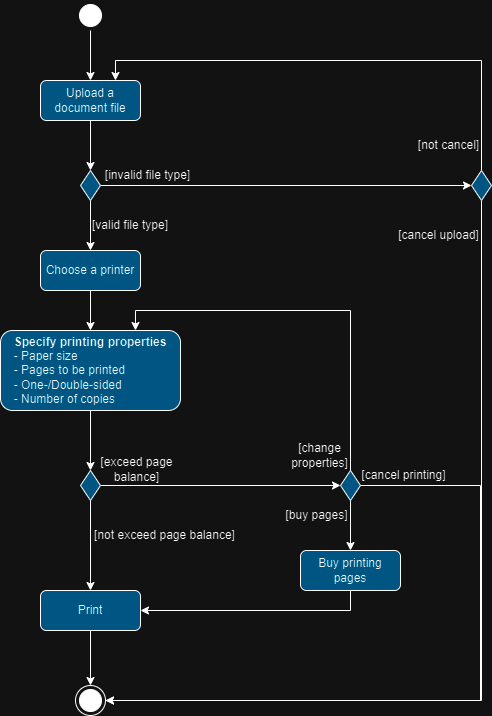

The diagram above was exported from draw.io. Its source (the exported page's mxGraphModel, read from the mxfile embedded in the PNG):
<mxGraphModel dx="590" dy="983" grid="1" gridSize="10" guides="1" tooltips="1" connect="1" arrows="1" fold="1" page="1" pageScale="1" pageWidth="1169" pageHeight="1654" math="0" shadow="0">
  <root>
    <mxCell id="0" />
    <mxCell id="1" parent="0" />
    <mxCell id="npEpgLg6smKjT9kEsddI-21" style="edgeStyle=orthogonalEdgeStyle;rounded=0;orthogonalLoop=1;jettySize=auto;html=1;entryX=0.5;entryY=0;entryDx=0;entryDy=0;" parent="1" source="npEpgLg6smKjT9kEsddI-1" target="npEpgLg6smKjT9kEsddI-9" edge="1">
      <mxGeometry relative="1" as="geometry" />
    </mxCell>
    <mxCell id="npEpgLg6smKjT9kEsddI-1" value="" style="ellipse;html=1;shape=startState;fillColor=#000000;strokeColor=#000000;" parent="1" vertex="1">
      <mxGeometry x="125" y="30" width="30" height="30" as="geometry" />
    </mxCell>
    <mxCell id="npEpgLg6smKjT9kEsddI-3" value="" style="ellipse;html=1;shape=endState;fillColor=#000000;strokeColor=#000000;" parent="1" vertex="1">
      <mxGeometry x="125" y="715" width="30" height="30" as="geometry" />
    </mxCell>
    <mxCell id="t1s64ZsRB8utPeJzwOvP-12" style="edgeStyle=orthogonalEdgeStyle;rounded=0;orthogonalLoop=1;jettySize=auto;html=1;entryX=1;entryY=0.5;entryDx=0;entryDy=0;" parent="1" source="npEpgLg6smKjT9kEsddI-7" target="npEpgLg6smKjT9kEsddI-53" edge="1">
      <mxGeometry relative="1" as="geometry">
        <Array as="points">
          <mxPoint x="400" y="640" />
        </Array>
      </mxGeometry>
    </mxCell>
    <mxCell id="npEpgLg6smKjT9kEsddI-7" value="Buy printing pages" style="rounded=1;whiteSpace=wrap;html=1;fillColor=#66d1ff;" parent="1" vertex="1">
      <mxGeometry x="350" y="580" width="100" height="40" as="geometry" />
    </mxCell>
    <mxCell id="DgN1ZA7n9F5bn7V-vdPu-5" style="edgeStyle=orthogonalEdgeStyle;rounded=0;orthogonalLoop=1;jettySize=auto;html=1;exitX=0.5;exitY=1;exitDx=0;exitDy=0;entryX=0.5;entryY=0;entryDx=0;entryDy=0;" parent="1" source="npEpgLg6smKjT9kEsddI-9" target="npEpgLg6smKjT9kEsddI-36" edge="1">
      <mxGeometry relative="1" as="geometry" />
    </mxCell>
    <mxCell id="npEpgLg6smKjT9kEsddI-9" value="Upload a document file" style="rounded=1;whiteSpace=wrap;html=1;fillColor=#66d1ff;" parent="1" vertex="1">
      <mxGeometry x="90" y="110" width="100" height="40" as="geometry" />
    </mxCell>
    <mxCell id="npEpgLg6smKjT9kEsddI-13" value="[exceed page balance]" style="text;html=1;strokeColor=none;fillColor=none;align=center;verticalAlign=middle;whiteSpace=wrap;rounded=0;" parent="1" vertex="1">
      <mxGeometry x="143" y="484" width="87" height="30" as="geometry" />
    </mxCell>
    <mxCell id="npEpgLg6smKjT9kEsddI-25" style="edgeStyle=orthogonalEdgeStyle;rounded=0;orthogonalLoop=1;jettySize=auto;html=1;exitX=0.5;exitY=1;exitDx=0;exitDy=0;entryX=0.5;entryY=0;entryDx=0;entryDy=0;" parent="1" source="npEpgLg6smKjT9kEsddI-22" target="npEpgLg6smKjT9kEsddI-24" edge="1">
      <mxGeometry relative="1" as="geometry" />
    </mxCell>
    <mxCell id="npEpgLg6smKjT9kEsddI-22" value="Choose a printer" style="rounded=1;whiteSpace=wrap;html=1;fillColor=#66d1ff;" parent="1" vertex="1">
      <mxGeometry x="90" y="280" width="100" height="40" as="geometry" />
    </mxCell>
    <mxCell id="DgN1ZA7n9F5bn7V-vdPu-9" style="edgeStyle=orthogonalEdgeStyle;rounded=0;orthogonalLoop=1;jettySize=auto;html=1;exitX=0.5;exitY=1;exitDx=0;exitDy=0;entryX=0.5;entryY=0;entryDx=0;entryDy=0;" parent="1" source="npEpgLg6smKjT9kEsddI-24" target="npEpgLg6smKjT9kEsddI-49" edge="1">
      <mxGeometry relative="1" as="geometry" />
    </mxCell>
    <mxCell id="npEpgLg6smKjT9kEsddI-24" value="&lt;div style=&quot;text-align: left;&quot;&gt;&lt;b style=&quot;background-color: initial;&quot;&gt;Specify printing properties&lt;/b&gt;&lt;/div&gt;&lt;div style=&quot;text-align: left;&quot;&gt;&lt;span style=&quot;background-color: initial;&quot;&gt;- Paper size&lt;/span&gt;&lt;/div&gt;&lt;div style=&quot;text-align: left;&quot;&gt;&lt;span style=&quot;background-color: initial;&quot;&gt;- Pages to be printed&lt;/span&gt;&lt;/div&gt;&lt;div style=&quot;text-align: left;&quot;&gt;&lt;span style=&quot;background-color: initial;&quot;&gt;- One-/Double-sided&lt;/span&gt;&lt;/div&gt;&lt;div style=&quot;text-align: left;&quot;&gt;&lt;span style=&quot;background-color: initial;&quot;&gt;- Number of copies&lt;/span&gt;&lt;/div&gt;" style="rounded=1;whiteSpace=wrap;html=1;fillColor=#66d1ff;" parent="1" vertex="1">
      <mxGeometry x="50" y="360" width="180" height="80" as="geometry" />
    </mxCell>
    <mxCell id="DgN1ZA7n9F5bn7V-vdPu-6" style="edgeStyle=orthogonalEdgeStyle;rounded=0;orthogonalLoop=1;jettySize=auto;html=1;exitX=0.5;exitY=1;exitDx=0;exitDy=0;entryX=0.5;entryY=0;entryDx=0;entryDy=0;" parent="1" source="npEpgLg6smKjT9kEsddI-36" target="npEpgLg6smKjT9kEsddI-22" edge="1">
      <mxGeometry relative="1" as="geometry" />
    </mxCell>
    <mxCell id="npEpgLg6smKjT9kEsddI-36" value="" style="rhombus;whiteSpace=wrap;html=1;fillColor=#66d1ff;" parent="1" vertex="1">
      <mxGeometry x="130" y="200" width="20" height="30" as="geometry" />
    </mxCell>
    <mxCell id="t1s64ZsRB8utPeJzwOvP-3" style="edgeStyle=orthogonalEdgeStyle;rounded=0;orthogonalLoop=1;jettySize=auto;html=1;entryX=0;entryY=0.5;entryDx=0;entryDy=0;" parent="1" target="t1s64ZsRB8utPeJzwOvP-1" edge="1">
      <mxGeometry relative="1" as="geometry">
        <mxPoint x="150" y="215" as="sourcePoint" />
        <Array as="points">
          <mxPoint x="150" y="215" />
        </Array>
      </mxGeometry>
    </mxCell>
    <mxCell id="npEpgLg6smKjT9kEsddI-39" value="[invalid file type]" style="text;html=1;strokeColor=none;fillColor=none;align=center;verticalAlign=middle;whiteSpace=wrap;rounded=0;" parent="1" vertex="1">
      <mxGeometry x="150" y="190" width="95" height="30" as="geometry" />
    </mxCell>
    <mxCell id="npEpgLg6smKjT9kEsddI-41" value="[valid file type]" style="text;html=1;strokeColor=none;fillColor=none;align=center;verticalAlign=middle;whiteSpace=wrap;rounded=0;" parent="1" vertex="1">
      <mxGeometry x="130" y="240" width="100" height="30" as="geometry" />
    </mxCell>
    <mxCell id="DgN1ZA7n9F5bn7V-vdPu-8" style="edgeStyle=orthogonalEdgeStyle;rounded=0;orthogonalLoop=1;jettySize=auto;html=1;entryX=0.5;entryY=0;entryDx=0;entryDy=0;" parent="1" source="npEpgLg6smKjT9kEsddI-49" target="npEpgLg6smKjT9kEsddI-53" edge="1">
      <mxGeometry relative="1" as="geometry" />
    </mxCell>
    <mxCell id="DgN1ZA7n9F5bn7V-vdPu-10" style="edgeStyle=orthogonalEdgeStyle;rounded=0;orthogonalLoop=1;jettySize=auto;html=1;entryX=0;entryY=0.5;entryDx=0;entryDy=0;" parent="1" source="npEpgLg6smKjT9kEsddI-49" target="t1s64ZsRB8utPeJzwOvP-8" edge="1">
      <mxGeometry relative="1" as="geometry">
        <mxPoint x="330" y="515" as="targetPoint" />
      </mxGeometry>
    </mxCell>
    <mxCell id="npEpgLg6smKjT9kEsddI-49" value="" style="rhombus;whiteSpace=wrap;html=1;fillColor=#66d1ff;" parent="1" vertex="1">
      <mxGeometry x="130" y="500" width="20" height="30" as="geometry" />
    </mxCell>
    <mxCell id="npEpgLg6smKjT9kEsddI-52" value="[not exceed page balance]" style="text;html=1;strokeColor=none;fillColor=none;align=center;verticalAlign=middle;whiteSpace=wrap;rounded=0;" parent="1" vertex="1">
      <mxGeometry x="143" y="550" width="143" height="30" as="geometry" />
    </mxCell>
    <mxCell id="npEpgLg6smKjT9kEsddI-55" style="edgeStyle=orthogonalEdgeStyle;rounded=0;orthogonalLoop=1;jettySize=auto;html=1;entryX=0.5;entryY=0;entryDx=0;entryDy=0;" parent="1" source="npEpgLg6smKjT9kEsddI-53" target="npEpgLg6smKjT9kEsddI-3" edge="1">
      <mxGeometry relative="1" as="geometry" />
    </mxCell>
    <mxCell id="npEpgLg6smKjT9kEsddI-53" value="Print" style="rounded=1;whiteSpace=wrap;html=1;fillColor=#66d1ff;" parent="1" vertex="1">
      <mxGeometry x="90" y="620" width="100" height="40" as="geometry" />
    </mxCell>
    <mxCell id="t1s64ZsRB8utPeJzwOvP-4" style="edgeStyle=orthogonalEdgeStyle;rounded=0;orthogonalLoop=1;jettySize=auto;html=1;exitX=0.5;exitY=1;exitDx=0;exitDy=0;entryX=1;entryY=0.5;entryDx=0;entryDy=0;" parent="1" source="t1s64ZsRB8utPeJzwOvP-1" target="npEpgLg6smKjT9kEsddI-3" edge="1">
      <mxGeometry relative="1" as="geometry" />
    </mxCell>
    <mxCell id="t1s64ZsRB8utPeJzwOvP-6" style="edgeStyle=orthogonalEdgeStyle;rounded=0;orthogonalLoop=1;jettySize=auto;html=1;exitX=0.5;exitY=0;exitDx=0;exitDy=0;entryX=0.75;entryY=0;entryDx=0;entryDy=0;" parent="1" source="t1s64ZsRB8utPeJzwOvP-1" target="npEpgLg6smKjT9kEsddI-9" edge="1">
      <mxGeometry relative="1" as="geometry" />
    </mxCell>
    <mxCell id="t1s64ZsRB8utPeJzwOvP-1" value="" style="rhombus;whiteSpace=wrap;html=1;fillColor=#66d1ff;" parent="1" vertex="1">
      <mxGeometry x="521" y="200" width="20" height="30" as="geometry" />
    </mxCell>
    <mxCell id="t1s64ZsRB8utPeJzwOvP-5" value="[cancel upload]" style="text;html=1;strokeColor=none;fillColor=none;align=center;verticalAlign=middle;whiteSpace=wrap;rounded=0;" parent="1" vertex="1">
      <mxGeometry x="440" y="250" width="97" height="30" as="geometry" />
    </mxCell>
    <mxCell id="t1s64ZsRB8utPeJzwOvP-7" value="[not cancel]" style="text;html=1;strokeColor=none;fillColor=none;align=center;verticalAlign=middle;whiteSpace=wrap;rounded=0;" parent="1" vertex="1">
      <mxGeometry x="460" y="160" width="77" height="30" as="geometry" />
    </mxCell>
    <mxCell id="t1s64ZsRB8utPeJzwOvP-11" style="edgeStyle=orthogonalEdgeStyle;rounded=0;orthogonalLoop=1;jettySize=auto;html=1;entryX=0.5;entryY=0;entryDx=0;entryDy=0;" parent="1" source="t1s64ZsRB8utPeJzwOvP-8" target="npEpgLg6smKjT9kEsddI-7" edge="1">
      <mxGeometry relative="1" as="geometry" />
    </mxCell>
    <mxCell id="t1s64ZsRB8utPeJzwOvP-13" style="edgeStyle=orthogonalEdgeStyle;rounded=0;orthogonalLoop=1;jettySize=auto;html=1;entryX=0.75;entryY=0;entryDx=0;entryDy=0;" parent="1" source="t1s64ZsRB8utPeJzwOvP-8" target="npEpgLg6smKjT9kEsddI-24" edge="1">
      <mxGeometry relative="1" as="geometry">
        <Array as="points">
          <mxPoint x="400" y="340" />
          <mxPoint x="185" y="340" />
        </Array>
      </mxGeometry>
    </mxCell>
    <mxCell id="t1s64ZsRB8utPeJzwOvP-16" style="edgeStyle=orthogonalEdgeStyle;rounded=0;orthogonalLoop=1;jettySize=auto;html=1;entryX=1;entryY=0.5;entryDx=0;entryDy=0;" parent="1" source="t1s64ZsRB8utPeJzwOvP-8" target="npEpgLg6smKjT9kEsddI-3" edge="1">
      <mxGeometry relative="1" as="geometry">
        <mxPoint x="530" y="515" as="targetPoint" />
        <Array as="points">
          <mxPoint x="530" y="515" />
          <mxPoint x="530" y="730" />
        </Array>
      </mxGeometry>
    </mxCell>
    <mxCell id="t1s64ZsRB8utPeJzwOvP-8" value="" style="rhombus;whiteSpace=wrap;html=1;fillColor=#66d1ff;" parent="1" vertex="1">
      <mxGeometry x="390" y="500" width="20" height="30" as="geometry" />
    </mxCell>
    <mxCell id="t1s64ZsRB8utPeJzwOvP-14" value="[buy pages]" style="text;html=1;strokeColor=none;fillColor=none;align=center;verticalAlign=middle;whiteSpace=wrap;rounded=0;" parent="1" vertex="1">
      <mxGeometry x="323" y="530" width="87" height="30" as="geometry" />
    </mxCell>
    <mxCell id="t1s64ZsRB8utPeJzwOvP-15" value="[change&lt;br&gt;properties]" style="text;html=1;strokeColor=none;fillColor=none;align=center;verticalAlign=middle;whiteSpace=wrap;rounded=0;" parent="1" vertex="1">
      <mxGeometry x="326" y="470" width="87" height="30" as="geometry" />
    </mxCell>
    <mxCell id="t1s64ZsRB8utPeJzwOvP-17" value="[cancel printing]" style="text;html=1;strokeColor=none;fillColor=none;align=center;verticalAlign=middle;whiteSpace=wrap;rounded=0;" parent="1" vertex="1">
      <mxGeometry x="410" y="490" width="87" height="30" as="geometry" />
    </mxCell>
  </root>
</mxGraphModel>